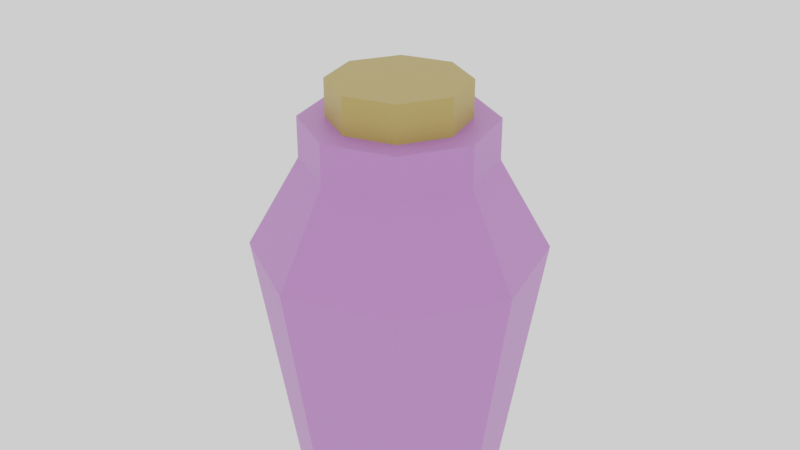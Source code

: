 # Source: Buff_potion.blend  (saved by Blender 2.90.8; exported with 4.5.12 LTS)
import bpy
from mathutils import Matrix  # noqa: F401  (used for matrix-valued properties, if any)

bpy.ops.wm.read_factory_settings(use_empty=True)
scene = bpy.context.scene
scene.name = 'Scene'

# ---- collections
col_collection = bpy.data.collections.new('Collection'); scene.collection.children.link(col_collection)

# ---- materials (node trees are filled in below, after node groups)
mat_buff_001 = bpy.data.materials.new('Buff.001')
mat_buff_001.use_transparent_shadow = False
mat_stopper05_001 = bpy.data.materials.new('Stopper05.001')
mat_stopper05_001.use_transparent_shadow = False

# ---- material node trees
mat_buff_001.use_nodes = True; mat_buff_001.node_tree.nodes.clear()
_N = mat_buff_001.node_tree.nodes; _L = mat_buff_001.node_tree.links
n0 = _N.new('ShaderNodeBsdfPrincipled'); n0.name = 'Principled BSDF'; n0.location = (10, 300)
n0.distribution = 'GGX'
n0.subsurface_method = 'BURLEY'
n0.inputs[0].default_value = (0.504, 0.2001, 0.5815, 1.0)
n0.inputs[3].default_value = 1.45
n0.inputs[27].default_value = (0.0, 0.0, 0.0, 1.0)
n0.inputs[28].default_value = 1.0
n1 = _N.new('ShaderNodeOutputMaterial'); n1.name = 'Material Output'; n1.location = (300, 300)
_L.new(n0.outputs[0], n1.inputs[0])
n1.is_active_output = True
mat_stopper05_001.use_nodes = True; mat_stopper05_001.node_tree.nodes.clear()
_N = mat_stopper05_001.node_tree.nodes; _L = mat_stopper05_001.node_tree.links
n0 = _N.new('ShaderNodeBsdfPrincipled'); n0.name = 'Principled BSDF'; n0.location = (10, 300)
n0.distribution = 'GGX'
n0.subsurface_method = 'BURLEY'
n0.inputs[0].default_value = (0.4678, 0.3325, 0.08866, 1.0)
n0.inputs[3].default_value = 1.45
n0.inputs[27].default_value = (0.0, 0.0, 0.0, 1.0)
n0.inputs[28].default_value = 1.0
n1 = _N.new('ShaderNodeOutputMaterial'); n1.name = 'Material Output'; n1.location = (300, 300)
_L.new(n0.outputs[0], n1.inputs[0])
n1.is_active_output = True

# ---- world
world_world = bpy.data.worlds.new('World'); scene.world = world_world
world_world.use_nodes = True; world_world.node_tree.nodes.clear()
_N = world_world.node_tree.nodes; _L = world_world.node_tree.links
n0 = _N.new('ShaderNodeOutputWorld'); n0.name = 'World Output'; n0.location = (300, 300)
n1 = _N.new('ShaderNodeBackground'); n1.name = 'Background'; n1.location = (10, 300)
n1.inputs[0].default_value = (1.0, 1.0, 1.0, 1.0)
_L.new(n1.outputs[0], n0.inputs[0])
n0.is_active_output = True
world_world.color = (0.05088, 0.05088, 0.05088)
world_world.use_sun_shadow = False
world_world.sun_shadow_jitter_overblur = 0.0

# ---- cameras
cam_camera = bpy.data.cameras.new('Camera')
cam_camera.clip_end = 100.0
cam_camera.ortho_scale = 7.314

# ---- meshes
me_circle_004 = bpy.data.meshes.new('Circle.004')
me_circle_004.from_pydata([(-6.025e-08, 0.7705, -5.087), (-0.5448, 0.5448, -5.087), (-0.7705, -4.387e-08, -5.087), (-0.5448, -0.5448, -5.087), (7.11e-09, -0.7705, -5.087), (0.5448, -0.5448, -5.087), (0.7705, -9.972e-10, -5.087), (0.5448, 0.5448, -5.087), (-1.09, 1.09, -0.2947), (-8.998e-08, 1.541, -0.2947), (-1.541, -8.671e-08, -0.2947), (-1.09, -1.09, -0.2947), (4.474e-08, -1.541, -0.2947), (1.09, -1.09, -0.2947), (1.541, -9.767e-10, -0.2947), (1.09, 1.09, -0.2947), (-0.7086, 0.7086, 0.6616), (-5.549e-08, 1.002, 0.6616), (-1.002, -5.332e-08, 0.6616), (-0.7086, -0.7086, 0.6616), (3.212e-08, -1.002, 0.6616), (0.7086, -0.7086, 0.6616), (1.002, 2.433e-09, 0.6616), (0.7086, 0.7086, 0.6616), (-0.5132, 0.5132, 1.1), (-4.212e-08, 0.7257, 1.1), (-0.7257, -4.441e-08, 1.1), (-0.5132, -0.5132, 1.1), (3.212e-08, -0.7257, 1.1), (0.5132, -0.5132, 1.1), (0.7257, 2.433e-09, 1.1), (0.5132, 0.5132, 1.1), (-0.7086, 0.7086, 1.1), (-5.549e-08, 1.002, 1.1), (-1.002, -5.332e-08, 1.1), (-0.7086, -0.7086, 1.1), (3.212e-08, -1.002, 1.1), (0.7086, -0.7086, 1.1), (1.002, 2.433e-09, 1.1), (0.7086, 0.7086, 1.1), (-0.5132, 0.5132, 1.027), (-4.212e-08, 0.7257, 1.027), (-0.7257, -4.441e-08, 1.027), (-0.5132, -0.5132, 1.027), (3.212e-08, -0.7257, 1.027), (0.5132, -0.5132, 1.027), (0.7257, 2.433e-09, 1.027), (0.5132, 0.5132, 1.027), (-0.5132, 0.5132, 1.492), (-4.212e-08, 0.7257, 1.492), (-0.7257, -4.441e-08, 1.492), (-0.5132, -0.5132, 1.492), (3.212e-08, -0.7257, 1.492), (0.5132, -0.5132, 1.492), (0.7257, 2.433e-09, 1.492), (0.5132, 0.5132, 1.492)], [], [(1, 0, 7, 6, 5, 4, 3, 2), (14, 15, 23, 22), (7, 0, 9, 15), (5, 6, 14, 13), (3, 4, 12, 11), (1, 2, 10, 8), (6, 7, 15, 14), (4, 5, 13, 12), (2, 3, 11, 10), (0, 1, 8, 9), (22, 23, 39, 38), (12, 13, 21, 20), (10, 11, 19, 18), (9, 8, 16, 17), (15, 9, 17, 23), (13, 14, 22, 21), (11, 12, 20, 19), (8, 10, 18, 16), (20, 21, 37, 36), (18, 19, 35, 34), (17, 16, 32, 33), (23, 17, 33, 39), (21, 22, 38, 37), (19, 20, 36, 35), (16, 18, 34, 32), (24, 25, 33, 32), (26, 24, 32, 34), (27, 26, 34, 35), (28, 27, 35, 36), (29, 28, 36, 37), (30, 29, 37, 38), (31, 30, 38, 39), (25, 31, 39, 33), (40, 41, 47, 46, 45, 44, 43, 42), (48, 50, 51, 52, 53, 54, 55, 49), (40, 42, 50, 48), (46, 47, 55, 54), (44, 45, 53, 52), (42, 43, 51, 50), (41, 40, 48, 49), (47, 41, 49, 55), (45, 46, 54, 53), (43, 44, 52, 51)])
me_circle_004.polygons.foreach_set('material_index', [0, 0, 0, 0, 0, 0, 0, 0, 0, 0, 0, 0, 0, 0, 0, 0, 0, 0, 0, 0, 0, 0, 0, 0, 0, 0, 0, 0, 0, 0, 0, 0, 0, 1, 1, 1, 1, 1, 1, 1, 1, 1, 1])
_uv = me_circle_004.uv_layers.new(name='UVMap')
_uv.uv.foreach_set('vector', [0.0, 0.0, 0.0, 0.0, 0.0, 0.0, 0.0, 0.0, 0.0, 0.0, 0.0, 0.0, 0.0, 0.0, 0.0, 0.0, 0.0, 0.0, 0.0, 0.0, 0.0, 0.0, 0.0, 0.0, 0.0, 0.0, 0.0, 0.0, 0.0, 0.0, 0.0, 0.0, 0.0, 0.0, 0.0, 0.0, 0.0, 0.0, 0.0, 0.0, 0.0, 0.0, 0.0, 0.0, 0.0, 0.0, 0.0, 0.0, 0.0, 0.0, 0.0, 0.0, 0.0, 0.0, 0.0, 0.0, 0.0, 0.0, 0.0, 0.0, 0.0, 0.0, 0.0, 0.0, 0.0, 0.0, 0.0, 0.0, 0.0, 0.0, 0.0, 0.0, 0.0, 0.0, 0.0, 0.0, 0.0, 0.0, 0.0, 0.0, 0.0, 0.0, 0.0, 0.0, 0.0, 0.0, 0.0, 0.0, 0.0, 0.0, 0.0, 0.0, 0.0, 0.0, 0.0, 0.0, 0.0, 0.0, 0.0, 0.0, 0.0, 0.0, 0.0, 0.0, 0.0, 0.0, 0.0, 0.0, 0.0, 0.0, 0.0, 0.0, 0.0, 0.0, 0.0, 0.0, 0.0, 0.0, 0.0, 0.0, 0.0, 0.0, 0.0, 0.0, 0.0, 0.0, 0.0, 0.0, 0.0, 0.0, 0.0, 0.0, 0.0, 0.0, 0.0, 0.0, 0.0, 0.0, 0.0, 0.0, 0.0, 0.0, 0.0, 0.0, 0.0, 0.0, 0.0, 0.0, 0.0, 0.0, 0.0, 0.0, 0.0, 0.0, 0.0, 0.0, 0.0, 0.0, 0.0, 0.0, 0.0, 0.0, 0.0, 0.0, 0.0, 0.0, 0.0, 0.0, 0.0, 0.0, 0.0, 0.0, 0.0, 0.0, 0.0, 0.0, 0.0, 0.0, 0.0, 0.0, 0.0, 0.0, 0.0, 0.0, 0.0, 0.0, 0.0, 0.0, 0.0, 0.0, 0.0, 0.0, 0.0, 0.0, 0.0, 0.0, 0.0, 0.0, 0.0, 0.0, 0.0, 0.0, 0.0, 0.0, 0.0, 0.0, 0.0, 0.0, 0.0, 0.0, 0.0, 0.0, 0.0, 0.0, 0.0, 0.0, 0.0, 0.0, 0.0, 0.0, 0.0, 0.0, 0.0, 0.0, 0.0, 0.0, 0.0, 0.0, 0.0, 0.0, 0.0, 0.0, 0.0, 0.0, 0.0, 0.0, 0.0, 0.0, 0.0, 0.0, 0.0, 0.0, 0.0, 0.0, 0.0, 0.0, 0.0, 0.0, 0.0, 0.0, 0.0, 0.0, 0.0, 0.0, 0.0, 0.0, 0.0, 0.0, 0.0, 0.0, 0.0, 0.0, 0.0, 0.0, 0.0, 0.0, 0.0, 0.0, 0.0, 0.0, 0.0, 0.0, 0.0, 0.0, 0.0, 0.0, 0.0, 0.0, 0.0, 0.0, 0.0, 0.0, 0.0, 0.0, 0.0, 0.0, 0.0, 0.0, 0.0, 0.0, 0.0, 0.0, 0.0, 0.0, 0.0, 0.0, 0.0, 0.0, 0.0, 0.0, 0.0, 0.0, 0.0, 0.0, 0.0, 0.0, 0.0, 0.0, 0.0, 0.0, 0.0, 0.0, 0.0, 0.0, 0.0, 0.0, 0.0, 0.0, 0.0, 0.0, 0.0, 0.0, 0.0, 0.0, 0.0, 0.0, 0.0, 0.0, 0.0, 0.0, 0.0, 0.0, 0.0, 0.0, 0.0, 0.0, 0.0, 0.0, 0.0, 0.0, 0.0, 0.0, 0.0, 0.0, 0.0, 0.0, 0.0, 0.0, 0.0, 0.0, 0.0, 0.0, 0.0, 0.0, 0.0, 0.0, 0.0, 0.0, 0.0, 0.0, 0.0, 0.0, 0.0, 0.0, 0.0, 0.0, 0.0, 0.0])
me_circle_004.materials.append(mat_buff_001)
me_circle_004.materials.append(mat_stopper05_001)
me_circle_004.use_remesh_fix_poles = True
me_circle_004.use_remesh_preserve_attributes = False
me_circle_004.use_mirror_vertex_groups = False
me_circle_004.update()

# ---- objects
ob_camera = bpy.data.objects.new('Camera', cam_camera)
ob_buff_potion = bpy.data.objects.new('Buff_potion', me_circle_004)

# ---- transforms, parenting, visibility, modifiers, constraints
ob_camera.location = (7.359, -6.926, 4.958)
ob_camera.rotation_euler = (1.109, 0.0, 0.8149)
ob_camera.lock_rotations_4d = False
ob_camera.empty_display_type = 'ARROWS'
ob_camera.color = (0.0, 0.0, 0.0, 0.0)
ob_camera.display_type = 'WIRE'
ob_camera.lineart.crease_threshold = 0.0
ob_buff_potion.location = (0.0, 0.0, 0.0)
ob_buff_potion.lineart.crease_threshold = 0.0

# ---- collection membership
col_collection.objects.link(ob_camera)
col_collection.objects.link(ob_buff_potion)

# ---- scene / render settings (as saved in the file)
scene.camera = ob_camera
scene.frame_start = 1; scene.frame_end = 250; scene.frame_set(1)
scene.render.engine = 'BLENDER_EEVEE_NEXT'
scene.cycles.use_denoising = False
scene.cycles.samples = 128
scene.cycles.sampling_pattern = 'TABULATED_SOBOL'
scene.cycles.use_adaptive_sampling = False
scene.cycles.use_light_tree = False
scene.view_settings.view_transform = 'Filmic'
bpy.context.view_layer.update()

